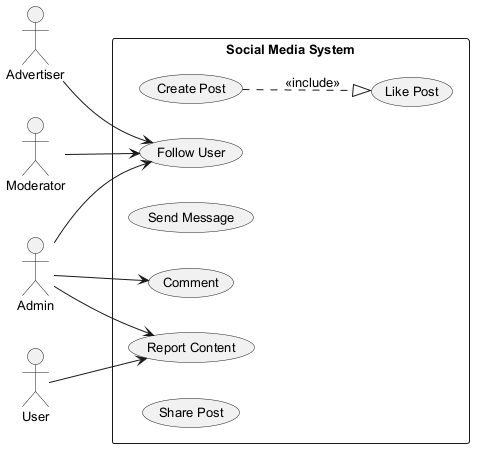

The diagram above was rendered by PlantUML. Its source (embedded in the PNG):
@startuml
skinparam monochrome true
skinparam defaultFontSize 13
left to right direction
actor "Advertiser" as A
actor "User" as U
actor "Moderator" as M
actor "Admin" as A1
rectangle "Social Media System" {
  usecase "Create Post" as UC_CreatePost
  usecase "Like Post" as UC_LikePost
  usecase "Follow User" as UC_FollowUser
  usecase "Send Message" as UC_SendMessage
  usecase "Report Content" as UC_ReportContent
  usecase "Comment" as UC_Comment
  usecase "Share Post" as UC_SharePost
}
A --> UC_FollowUser
U --> UC_ReportContent
M --> UC_FollowUser
A1 --> UC_Comment
A1 --> UC_ReportContent
A1 --> UC_FollowUser
UC_CreatePost ..|> UC_LikePost : <<include>>
@enduml